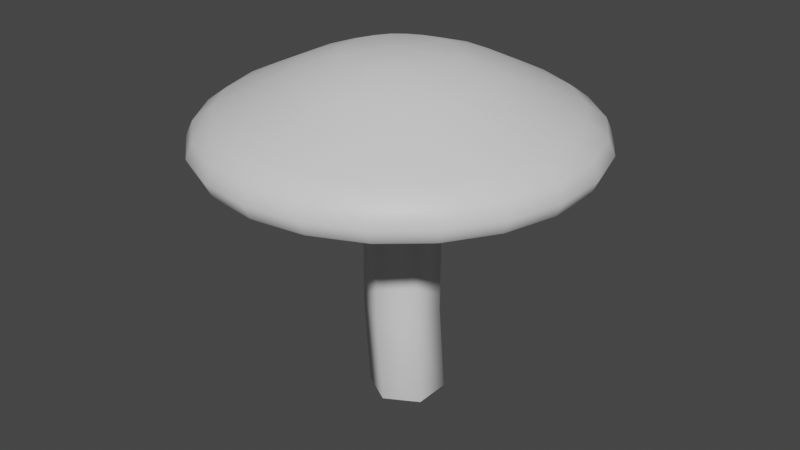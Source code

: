# Source: SimpleMushroom.blend  (saved by Blender 3.3.6; exported with 4.5.12 LTS)
import bpy
from mathutils import Matrix  # noqa: F401  (used for matrix-valued properties, if any)

bpy.ops.wm.read_factory_settings(use_empty=True)
scene = bpy.context.scene
scene.name = 'Scene'

# ---- collections
col_collection = bpy.data.collections.new('Collection'); scene.collection.children.link(col_collection)

# ---- materials (node trees are filled in below, after node groups)
mat_stem = bpy.data.materials.new('Stem')
mat_stem.use_transparent_shadow = False
mat_cap = bpy.data.materials.new('Cap')
mat_cap.use_transparent_shadow = False

# ---- material node trees
mat_stem.use_nodes = True; mat_stem.node_tree.nodes.clear()
_N = mat_stem.node_tree.nodes; _L = mat_stem.node_tree.links
n0 = _N.new('ShaderNodeBsdfPrincipled'); n0.name = 'Principled BSDF'; n0.location = (10, 300)
n0.distribution = 'GGX'
n0.subsurface_method = 'RANDOM_WALK_SKIN'
n0.inputs[3].default_value = 1.45
n0.inputs[27].default_value = (0.0, 0.0, 0.0, 1.0)
n0.inputs[28].default_value = 1.0
n1 = _N.new('ShaderNodeOutputMaterial'); n1.name = 'Material Output'; n1.location = (300, 300)
_L.new(n0.outputs[0], n1.inputs[0])
n1.is_active_output = True
mat_cap.use_nodes = True; mat_cap.node_tree.nodes.clear()
_N = mat_cap.node_tree.nodes; _L = mat_cap.node_tree.links
n0 = _N.new('ShaderNodeBsdfPrincipled'); n0.name = 'Principled BSDF'; n0.location = (10, 300)
n0.distribution = 'GGX'
n0.subsurface_method = 'RANDOM_WALK_SKIN'
n0.inputs[3].default_value = 1.45
n0.inputs[27].default_value = (0.0, 0.0, 0.0, 1.0)
n0.inputs[28].default_value = 1.0
n1 = _N.new('ShaderNodeOutputMaterial'); n1.name = 'Material Output'; n1.location = (300, 300)
_L.new(n0.outputs[0], n1.inputs[0])
n1.is_active_output = True

# ---- world
world_world = bpy.data.worlds.new('World'); scene.world = world_world
world_world.use_nodes = True; world_world.node_tree.nodes.clear()
_N = world_world.node_tree.nodes; _L = world_world.node_tree.links
n0 = _N.new('ShaderNodeOutputWorld'); n0.name = 'World Output'; n0.location = (300, 300)
n1 = _N.new('ShaderNodeBackground'); n1.name = 'Background'; n1.location = (10, 300)
n1.inputs[0].default_value = (0.05088, 0.05088, 0.05088, 1.0)
_L.new(n1.outputs[0], n0.inputs[0])
n0.is_active_output = True
world_world.color = (0.05088, 0.05088, 0.05088)
world_world.use_sun_shadow = False
world_world.sun_shadow_jitter_overblur = 0.0

# ---- meshes
me_cylinder = bpy.data.meshes.new('Cylinder')
me_cylinder.from_pydata([(0.2883, 1.176, 0.007389), (0.1716, 1.176, 1.993), (1.307, 0.5882, 0.007389), (1.19, 0.5882, 1.993), (1.307, -0.5882, 0.007389), (1.19, -0.5882, 1.993), (0.2883, -1.176, 0.007389), (0.1716, -1.176, 1.993), (-0.7305, -0.5882, 0.007389), (-0.8471, -0.5882, 1.993), (-0.7305, 0.5882, 0.007389), (-0.8471, 0.5882, 1.993), (0.07239, 1.176, 0.6694), (0.08345, 1.176, 1.331), (1.102, 0.5882, 1.331), (1.091, 0.5882, 0.6694), (1.102, -0.5882, 1.331), (1.091, -0.5882, 0.6694), (0.08345, -1.176, 1.331), (0.07239, -1.176, 0.6694), (-0.9353, -0.5882, 1.331), (-0.9464, -0.5882, 0.6694), (-0.9353, 0.5882, 1.331), (-0.9464, 0.5882, 0.6694), (-5.39e-15, 5.256, 2.262), (-5.39e-15, 5.256, 1.854), (0.4528, 1.559, 2.638), (0.8692, 2.97, 2.519), (1.211, 4.126, 2.377), (1.481, 5.043, 2.262), (1.652, 5.625, 2.154), (1.71, 5.823, 2.044), (1.652, 5.625, 1.936), (1.481, 5.043, 1.854), (1.214, 4.137, 1.832), (0.8845, 3.033, 1.903), (0.4691, 1.641, 2.024), (0.8721, 1.364, 2.636), (1.667, 2.598, 2.515), (2.323, 3.615, 2.376), (2.841, 4.421, 2.262), (3.169, 4.931, 2.154), (3.281, 5.105, 2.044), (3.169, 4.931, 1.936), (2.841, 4.421, 1.854), (2.328, 3.623, 1.831), (1.697, 2.649, 1.9), (0.9094, 1.434, 2.021), (1.223, 1.064, 2.639), (2.341, 2.031, 2.522), (3.253, 2.819, 2.379), (3.972, 3.442, 2.262), (4.43, 3.839, 2.154), (4.587, 3.974, 2.044), (4.43, 3.839, 1.936), (3.972, 3.442, 1.854), (3.263, 2.828, 1.834), (2.389, 2.075, 1.905), (1.28, 1.12, 2.024), (1.474, 0.6756, 2.64), (2.822, 1.29, 2.524), (3.918, 1.79, 2.379), (4.781, 2.183, 2.262), (5.332, 2.435, 2.154), (5.52, 2.521, 2.044), (5.332, 2.435, 1.936), (4.781, 2.183, 1.854), (3.931, 1.796, 1.834), (2.882, 1.319, 1.907), (1.546, 0.712, 2.026), (1.603, 0.2312, 2.638), (3.065, 0.4411, 2.521), (4.26, 0.6125, 2.378), (5.202, 0.748, 2.262), (5.802, 0.8343, 2.154), (6.007, 0.8637, 2.044), (5.802, 0.8343, 1.936), (5.202, 0.748, 1.854), (4.272, 0.6144, 1.833), (3.128, 0.4507, 1.905), (1.68, 0.2433, 2.024), (1.603, -0.2312, 2.638), (3.065, -0.4411, 2.521), (4.26, -0.6125, 2.378), (5.202, -0.748, 2.262), (5.802, -0.8343, 2.154), (6.007, -0.8637, 2.044), (5.802, -0.8343, 1.936), (5.202, -0.748, 1.854), (4.272, -0.6144, 1.833), (3.128, -0.4507, 1.905), (1.68, -0.2433, 2.024), (1.474, -0.6756, 2.64), (2.822, -1.29, 2.524), (3.918, -1.79, 2.379), (4.781, -2.183, 2.262), (5.332, -2.435, 2.154), (5.52, -2.521, 2.044), (5.332, -2.435, 1.936), (4.781, -2.183, 1.854), (3.931, -1.796, 1.834), (2.882, -1.319, 1.907), (1.546, -0.712, 2.026), (1.223, -1.064, 2.639), (2.341, -2.031, 2.522), (3.253, -2.819, 2.379), (3.972, -3.442, 2.262), (4.43, -3.839, 2.154), (4.587, -3.974, 2.044), (4.43, -3.839, 1.936), (3.972, -3.442, 1.854), (3.263, -2.828, 1.834), (2.389, -2.075, 1.905), (1.28, -1.12, 2.024), (0.8721, -1.364, 2.636), (1.667, -2.598, 2.515), (2.323, -3.615, 2.376), (2.841, -4.421, 2.262), (3.169, -4.931, 2.154), (3.281, -5.105, 2.044), (3.169, -4.931, 1.936), (2.841, -4.421, 1.854), (2.328, -3.623, 1.831), (1.697, -2.649, 1.9), (0.9094, -1.434, 2.021), (0.4528, -1.559, 2.638), (0.8692, -2.97, 2.519), (1.211, -4.126, 2.377), (1.481, -5.043, 2.262), (1.652, -5.625, 2.154), (1.71, -5.823, 2.044), (1.652, -5.625, 1.936), (1.481, -5.043, 1.854), (1.214, -4.137, 1.832), (0.8845, -3.033, 1.903), (0.4691, -1.641, 2.024), (-0.004878, -1.624, 2.638), (-0.002853, -3.095, 2.519), (-0.0002905, -4.3, 2.377), (-2.713e-07, -5.256, 2.262), (1.809e-07, -5.862, 2.154), (1.809e-07, -6.069, 2.044), (1.809e-07, -5.862, 1.936), (-2.713e-07, -5.256, 1.854), (-0.0006584, -4.311, 1.832), (-0.005898, -3.16, 1.903), (-0.01265, -1.71, 2.024), (-0.4613, -1.555, 2.635), (-0.872, -2.961, 2.514), (-1.21, -4.122, 2.376), (-1.481, -5.043, 2.262), (-1.652, -5.625, 2.154), (-1.71, -5.823, 2.044), (-1.652, -5.625, 1.936), (-1.481, -5.043, 1.854), (-1.213, -4.13, 1.831), (-0.8917, -3.019, 1.899), (-0.4919, -1.634, 2.02), (-0.8805, -1.363, 2.634), (-1.668, -2.591, 2.512), (-2.321, -3.611, 2.375), (-2.841, -4.421, 2.262), (-3.169, -4.931, 2.154), (-3.281, -5.105, 2.044), (-3.169, -4.931, 1.936), (-2.841, -4.421, 1.854), (-2.324, -3.616, 1.83), (-1.701, -2.639, 1.896), (-0.9319, -1.431, 2.019), (-0.01204, 0.0, 2.066), (-1.231, -1.062, 2.636), (-2.334, -2.021, 2.514), (-3.246, -2.812, 2.375), (-3.972, -3.442, 2.262), (-4.43, -3.839, 2.154), (-4.587, -3.974, 2.044), (-4.43, -3.839, 1.936), (-3.972, -3.442, 1.854), (-3.252, -2.817, 1.831), (-2.382, -2.059, 1.899), (-1.301, -1.117, 2.021), (-1.48, -0.6738, 2.636), (-2.808, -1.281, 2.514), (-3.906, -1.784, 2.375), (-4.781, -2.183, 2.262), (-5.332, -2.435, 2.154), (-5.52, -2.521, 2.044), (-5.332, -2.435, 1.936), (-4.781, -2.183, 1.854), (-3.913, -1.787, 1.83), (-2.864, -1.306, 1.898), (-1.563, -0.7082, 2.021), (-0.003746, 0.0, 2.665), (-1.607, -0.2304, 2.633), (-3.048, -0.438, 2.51), (-4.248, -0.6108, 2.374), (-5.202, -0.748, 2.262), (-5.802, -0.8343, 2.154), (-6.007, -0.8637, 2.044), (-5.802, -0.8343, 1.936), (-5.202, -0.748, 1.854), (-4.253, -0.6115, 1.83), (-3.105, -0.4457, 1.895), (-1.693, -0.2418, 2.017), (-1.607, 0.2304, 2.633), (-3.048, 0.438, 2.51), (-4.248, 0.6108, 2.374), (-5.202, 0.748, 2.262), (-5.802, 0.8343, 2.154), (-6.007, 0.8637, 2.044), (-5.802, 0.8343, 1.936), (-5.202, 0.748, 1.854), (-4.253, 0.6115, 1.83), (-3.105, 0.4457, 1.895), (-1.693, 0.2418, 2.017), (-1.48, 0.6738, 2.636), (-2.808, 1.281, 2.514), (-3.906, 1.784, 2.375), (-4.781, 2.183, 2.262), (-5.332, 2.435, 2.154), (-5.52, 2.521, 2.044), (-5.332, 2.435, 1.936), (-4.781, 2.183, 1.854), (-3.913, 1.787, 1.83), (-2.864, 1.306, 1.898), (-1.563, 0.7082, 2.021), (-1.231, 1.062, 2.636), (-2.334, 2.021, 2.514), (-3.246, 2.812, 2.375), (-3.972, 3.442, 2.262), (-4.43, 3.839, 2.154), (-4.587, 3.974, 2.044), (-4.43, 3.839, 1.936), (-3.972, 3.442, 1.854), (-3.252, 2.817, 1.831), (-2.382, 2.059, 1.899), (-1.301, 1.117, 2.021), (-0.8805, 1.363, 2.634), (-1.668, 2.591, 2.512), (-2.321, 3.611, 2.375), (-2.841, 4.421, 2.262), (-3.169, 4.931, 2.154), (-3.281, 5.105, 2.044), (-3.169, 4.931, 1.936), (-2.841, 4.421, 1.854), (-2.324, 3.616, 1.83), (-1.701, 2.639, 1.896), (-0.9319, 1.431, 2.019), (-0.4613, 1.555, 2.635), (-0.872, 2.961, 2.514), (-1.21, 4.122, 2.376), (-1.481, 5.043, 2.262), (-1.652, 5.625, 2.154), (-1.71, 5.823, 2.044), (-1.652, 5.625, 1.936), (-1.481, 5.043, 1.854), (-1.213, 4.13, 1.831), (-0.8917, 3.019, 1.899), (-0.4919, 1.634, 2.02), (-0.004878, 1.624, 2.638), (-0.002853, 3.095, 2.519), (-0.0002911, 4.3, 2.377), (-3.617e-07, 5.862, 2.154), (-5.39e-15, 6.069, 2.044), (-3.617e-07, 5.862, 1.936), (-0.0006591, 4.311, 1.832), (-0.005898, 3.16, 1.903), (-0.01265, 1.71, 2.024)], [], [(13, 1, 3, 14), (14, 3, 5, 16), (16, 5, 7, 18), (18, 7, 9, 20), (3, 1, 11, 9, 7, 5), (20, 9, 11, 22), (22, 11, 1, 13), (0, 2, 4, 6, 8, 10), (10, 23, 12, 0), (23, 22, 13, 12), (8, 21, 23, 10), (21, 20, 22, 23), (6, 19, 21, 8), (19, 18, 20, 21), (4, 17, 19, 6), (17, 16, 18, 19), (2, 15, 17, 4), (15, 14, 16, 17), (0, 12, 15, 2), (12, 13, 14, 15), (267, 266, 35, 36), (259, 192, 26), (25, 264, 32, 33), (262, 24, 29, 30), (169, 267, 36), (260, 259, 26, 27), (265, 25, 33, 34), (263, 262, 30, 31), (261, 260, 27, 28), (266, 265, 34, 35), (264, 263, 31, 32), (24, 261, 28, 29), (31, 30, 41, 42), (28, 27, 38, 39), (35, 34, 45, 46), (32, 31, 42, 43), (29, 28, 39, 40), (36, 35, 46, 47), (26, 192, 37), (33, 32, 43, 44), (30, 29, 40, 41), (169, 36, 47), (27, 26, 37, 38), (34, 33, 44, 45), (44, 43, 54, 55), (41, 40, 51, 52), (169, 47, 58), (38, 37, 48, 49), (45, 44, 55, 56), (42, 41, 52, 53), (39, 38, 49, 50), (46, 45, 56, 57), (43, 42, 53, 54), (40, 39, 50, 51), (47, 46, 57, 58), (37, 192, 48), (54, 53, 64, 65), (51, 50, 61, 62), (58, 57, 68, 69), (48, 192, 59), (55, 54, 65, 66), (52, 51, 62, 63), (169, 58, 69), (49, 48, 59, 60), (56, 55, 66, 67), (53, 52, 63, 64), (50, 49, 60, 61), (57, 56, 67, 68), (67, 66, 77, 78), (64, 63, 74, 75), (61, 60, 71, 72), (68, 67, 78, 79), (65, 64, 75, 76), (62, 61, 72, 73), (69, 68, 79, 80), (59, 192, 70), (66, 65, 76, 77), (63, 62, 73, 74), (169, 69, 80), (60, 59, 70, 71), (70, 192, 81), (77, 76, 87, 88), (74, 73, 84, 85), (169, 80, 91), (71, 70, 81, 82), (78, 77, 88, 89), (75, 74, 85, 86), (72, 71, 82, 83), (79, 78, 89, 90), (76, 75, 86, 87), (73, 72, 83, 84), (80, 79, 90, 91), (90, 89, 100, 101), (87, 86, 97, 98), (84, 83, 94, 95), (91, 90, 101, 102), (81, 192, 92), (88, 87, 98, 99), (85, 84, 95, 96), (169, 91, 102), (82, 81, 92, 93), (89, 88, 99, 100), (86, 85, 96, 97), (83, 82, 93, 94), (93, 92, 103, 104), (100, 99, 110, 111), (97, 96, 107, 108), (94, 93, 104, 105), (101, 100, 111, 112), (98, 97, 108, 109), (95, 94, 105, 106), (102, 101, 112, 113), (92, 192, 103), (99, 98, 109, 110), (96, 95, 106, 107), (169, 102, 113), (113, 112, 123, 124), (103, 192, 114), (110, 109, 120, 121), (107, 106, 117, 118), (169, 113, 124), (104, 103, 114, 115), (111, 110, 121, 122), (108, 107, 118, 119), (105, 104, 115, 116), (112, 111, 122, 123), (109, 108, 119, 120), (106, 105, 116, 117), (116, 115, 126, 127), (123, 122, 133, 134), (120, 119, 130, 131), (117, 116, 127, 128), (124, 123, 134, 135), (114, 192, 125), (121, 120, 131, 132), (118, 117, 128, 129), (169, 124, 135), (115, 114, 125, 126), (122, 121, 132, 133), (119, 118, 129, 130), (169, 135, 146), (126, 125, 136, 137), (133, 132, 143, 144), (130, 129, 140, 141), (127, 126, 137, 138), (134, 133, 144, 145), (131, 130, 141, 142), (128, 127, 138, 139), (135, 134, 145, 146), (125, 192, 136), (132, 131, 142, 143), (129, 128, 139, 140), (139, 138, 149, 150), (146, 145, 156, 157), (136, 192, 147), (143, 142, 153, 154), (140, 139, 150, 151), (169, 146, 157), (137, 136, 147, 148), (144, 143, 154, 155), (141, 140, 151, 152), (138, 137, 148, 149), (145, 144, 155, 156), (142, 141, 152, 153), (149, 148, 159, 160), (156, 155, 166, 167), (153, 152, 163, 164), (150, 149, 160, 161), (157, 156, 167, 168), (147, 192, 158), (154, 153, 164, 165), (151, 150, 161, 162), (169, 157, 168), (148, 147, 158, 159), (155, 154, 165, 166), (152, 151, 162, 163), (162, 161, 173, 174), (169, 168, 180), (159, 158, 170, 171), (166, 165, 177, 178), (163, 162, 174, 175), (160, 159, 171, 172), (167, 166, 178, 179), (164, 163, 175, 176), (161, 160, 172, 173), (168, 167, 179, 180), (158, 192, 170), (165, 164, 176, 177), (173, 172, 183, 184), (180, 179, 190, 191), (170, 192, 181), (177, 176, 187, 188), (174, 173, 184, 185), (169, 180, 191), (171, 170, 181, 182), (178, 177, 188, 189), (175, 174, 185, 186), (172, 171, 182, 183), (179, 178, 189, 190), (176, 175, 186, 187), (186, 185, 197, 198), (183, 182, 194, 195), (190, 189, 201, 202), (187, 186, 198, 199), (184, 183, 195, 196), (191, 190, 202, 203), (181, 192, 193), (188, 187, 199, 200), (185, 184, 196, 197), (169, 191, 203), (182, 181, 193, 194), (189, 188, 200, 201), (197, 196, 207, 208), (169, 203, 214), (194, 193, 204, 205), (201, 200, 211, 212), (198, 197, 208, 209), (195, 194, 205, 206), (202, 201, 212, 213), (199, 198, 209, 210), (196, 195, 206, 207), (203, 202, 213, 214), (193, 192, 204), (200, 199, 210, 211), (210, 209, 220, 221), (207, 206, 217, 218), (214, 213, 224, 225), (204, 192, 215), (211, 210, 221, 222), (208, 207, 218, 219), (169, 214, 225), (205, 204, 215, 216), (212, 211, 222, 223), (209, 208, 219, 220), (206, 205, 216, 217), (213, 212, 223, 224), (220, 219, 230, 231), (217, 216, 227, 228), (224, 223, 234, 235), (221, 220, 231, 232), (218, 217, 228, 229), (225, 224, 235, 236), (215, 192, 226), (222, 221, 232, 233), (219, 218, 229, 230), (169, 225, 236), (216, 215, 226, 227), (223, 222, 233, 234), (233, 232, 243, 244), (230, 229, 240, 241), (169, 236, 247), (227, 226, 237, 238), (234, 233, 244, 245), (231, 230, 241, 242), (228, 227, 238, 239), (235, 234, 245, 246), (232, 231, 242, 243), (229, 228, 239, 240), (236, 235, 246, 247), (226, 192, 237), (243, 242, 253, 254), (240, 239, 250, 251), (247, 246, 257, 258), (237, 192, 248), (244, 243, 254, 255), (241, 240, 251, 252), (169, 247, 258), (238, 237, 248, 249), (245, 244, 255, 256), (242, 241, 252, 253), (239, 238, 249, 250), (246, 245, 256, 257), (256, 255, 25, 265), (253, 252, 262, 263), (250, 249, 260, 261), (257, 256, 265, 266), (254, 253, 263, 264), (251, 250, 261, 24), (258, 257, 266, 267), (248, 192, 259), (255, 254, 264, 25), (252, 251, 24, 262), (169, 258, 267), (249, 248, 259, 260)])
me_cylinder.polygons.foreach_set('use_smooth', [True] * 284)
me_cylinder.polygons.foreach_set('material_index', [0, 0, 0, 0, 0, 0, 0, 0, 0, 0, 0, 0, 0, 0, 0, 0, 0, 0, 0, 0, 1, 1, 1, 1, 1, 1, 1, 1, 1, 1, 1, 1, 1, 1, 1, 1, 1, 1, 1, 1, 1, 1, 1, 1, 1, 1, 1, 1, 1, 1, 1, 1, 1, 1, 1, 1, 1, 1, 1, 1, 1, 1, 1, 1, 1, 1, 1, 1, 1, 1, 1, 1, 1, 1, 1, 1, 1, 1, 1, 1, 1, 1, 1, 1, 1, 1, 1, 1, 1, 1, 1, 1, 1, 1, 1, 1, 1, 1, 1, 1, 1, 1, 1, 1, 1, 1, 1, 1, 1, 1, 1, 1, 1, 1, 1, 1, 1, 1, 1, 1, 1, 1, 1, 1, 1, 1, 1, 1, 1, 1, 1, 1, 1, 1, 1, 1, 1, 1, 1, 1, 1, 1, 1, 1, 1, 1, 1, 1, 1, 1, 1, 1, 1, 1, 1, 1, 1, 1, 1, 1, 1, 1, 1, 1, 1, 1, 1, 1, 1, 1, 1, 1, 1, 1, 1, 1, 1, 1, 1, 1, 1, 1, 1, 1, 1, 1, 1, 1, 1, 1, 1, 1, 1, 1, 1, 1, 1, 1, 1, 1, 1, 1, 1, 1, 1, 1, 1, 1, 1, 1, 1, 1, 1, 1, 1, 1, 1, 1, 1, 1, 1, 1, 1, 1, 1, 1, 1, 1, 1, 1, 1, 1, 1, 1, 1, 1, 1, 1, 1, 1, 1, 1, 1, 1, 1, 1, 1, 1, 1, 1, 1, 1, 1, 1, 1, 1, 1, 1, 1, 1, 1, 1, 1, 1, 1, 1, 1, 1, 1, 1, 1, 1, 1, 1, 1, 1, 1, 1, 1, 1, 1, 1, 1, 1])
_uv = me_cylinder.uv_layers.new(name='UVMap')
_uv.uv.foreach_set('vector', [1.0, 0.8333, 1.0, 1.0, 0.8333, 1.0, 0.8333, 0.8333, 0.8333, 0.8333, 0.8333, 1.0, 0.6667, 1.0, 0.6667, 0.8333, 0.6667, 0.8333, 0.6667, 1.0, 0.5, 1.0, 0.5, 0.8333, 0.5, 0.8333, 0.5, 1.0, 0.3333, 1.0, 0.3333, 0.8333, 0.4578, 0.37, 0.25, 0.49, 0.04215, 0.37, 0.04215, 0.13, 0.25, 0.01, 0.4578, 0.13, 0.3333, 0.8333, 0.3333, 1.0, 0.1667, 1.0, 0.1667, 0.8333, 0.1667, 0.8333, 0.1667, 1.0, -8.941e-08, 1.0, -8.941e-08, 0.8333, 0.75, 0.49, 0.9578, 0.37, 0.9578, 0.13, 0.75, 0.01, 0.5422, 0.13, 0.5422, 0.37, 0.1667, 0.5, 0.1667, 0.6667, -8.941e-08, 0.6667, -8.941e-08, 0.5, 0.1667, 0.6667, 0.1667, 0.8333, -8.941e-08, 0.8333, -8.941e-08, 0.6667, 0.3333, 0.5, 0.3333, 0.6667, 0.1667, 0.6667, 0.1667, 0.5, 0.3333, 0.6667, 0.3333, 0.8333, 0.1667, 0.8333, 0.1667, 0.6667, 0.5, 0.5, 0.5, 0.6667, 0.3333, 0.6667, 0.3333, 0.5, 0.5, 0.6667, 0.5, 0.8333, 0.3333, 0.8333, 0.3333, 0.6667, 0.6667, 0.5, 0.6667, 0.6667, 0.5, 0.6667, 0.5, 0.5, 0.6667, 0.6667, 0.6667, 0.8333, 0.5, 0.8333, 0.5, 0.6667, 0.8333, 0.5, 0.8333, 0.6667, 0.6667, 0.6667, 0.6667, 0.5, 0.8333, 0.6667, 0.8333, 0.8333, 0.6667, 0.8333, 0.6667, 0.6667, 1.0, 0.5, 1.0, 0.6667, 0.8333, 0.6667, 0.8333, 0.5, 1.0, 0.6667, 1.0, 0.8333, 0.8333, 0.8333, 0.8333, 0.6667, 0.7273, 0.08333, 0.7273, 0.1667, 0.6818, 0.1667, 0.6818, 0.08333, 0.7273, 0.9167, 0.7045, 1.0, 0.6818, 0.9167, 0.7273, 0.3333, 0.7273, 0.4167, 0.6818, 0.4167, 0.6818, 0.3333, 0.7273, 0.5833, 0.7273, 0.6667, 0.6818, 0.6667, 0.6818, 0.5833, 0.7045, 0.0, 0.7273, 0.08333, 0.6818, 0.08333, 0.7273, 0.8333, 0.7273, 0.9167, 0.6818, 0.9167, 0.6818, 0.8333, 0.7273, 0.25, 0.7273, 0.3333, 0.6818, 0.3333, 0.6818, 0.25, 0.7273, 0.5, 0.7273, 0.5833, 0.6818, 0.5833, 0.6818, 0.5, 0.7273, 0.75, 0.7273, 0.8333, 0.6818, 0.8333, 0.6818, 0.75, 0.7273, 0.1667, 0.7273, 0.25, 0.6818, 0.25, 0.6818, 0.1667, 0.7273, 0.4167, 0.7273, 0.5, 0.6818, 0.5, 0.6818, 0.4167, 0.7273, 0.6667, 0.7273, 0.75, 0.6818, 0.75, 0.6818, 0.6667, 0.6818, 0.5, 0.6818, 0.5833, 0.6364, 0.5833, 0.6364, 0.5, 0.6818, 0.75, 0.6818, 0.8333, 0.6364, 0.8333, 0.6364, 0.75, 0.6818, 0.1667, 0.6818, 0.25, 0.6364, 0.25, 0.6364, 0.1667, 0.6818, 0.4167, 0.6818, 0.5, 0.6364, 0.5, 0.6364, 0.4167, 0.6818, 0.6667, 0.6818, 0.75, 0.6364, 0.75, 0.6364, 0.6667, 0.6818, 0.08333, 0.6818, 0.1667, 0.6364, 0.1667, 0.6364, 0.08333, 0.6818, 0.9167, 0.6591, 1.0, 0.6364, 0.9167, 0.6818, 0.3333, 0.6818, 0.4167, 0.6364, 0.4167, 0.6364, 0.3333, 0.6818, 0.5833, 0.6818, 0.6667, 0.6364, 0.6667, 0.6364, 0.5833, 0.6591, 0.0, 0.6818, 0.08333, 0.6364, 0.08333, 0.6818, 0.8333, 0.6818, 0.9167, 0.6364, 0.9167, 0.6364, 0.8333, 0.6818, 0.25, 0.6818, 0.3333, 0.6364, 0.3333, 0.6364, 0.25, 0.6364, 0.3333, 0.6364, 0.4167, 0.5909, 0.4167, 0.5909, 0.3333, 0.6364, 0.5833, 0.6364, 0.6667, 0.5909, 0.6667, 0.5909, 0.5833, 0.6136, 0.0, 0.6364, 0.08333, 0.5909, 0.08333, 0.6364, 0.8333, 0.6364, 0.9167, 0.5909, 0.9167, 0.5909, 0.8333, 0.6364, 0.25, 0.6364, 0.3333, 0.5909, 0.3333, 0.5909, 0.25, 0.6364, 0.5, 0.6364, 0.5833, 0.5909, 0.5833, 0.5909, 0.5, 0.6364, 0.75, 0.6364, 0.8333, 0.5909, 0.8333, 0.5909, 0.75, 0.6364, 0.1667, 0.6364, 0.25, 0.5909, 0.25, 0.5909, 0.1667, 0.6364, 0.4167, 0.6364, 0.5, 0.5909, 0.5, 0.5909, 0.4167, 0.6364, 0.6667, 0.6364, 0.75, 0.5909, 0.75, 0.5909, 0.6667, 0.6364, 0.08333, 0.6364, 0.1667, 0.5909, 0.1667, 0.5909, 0.08333, 0.6364, 0.9167, 0.6136, 1.0, 0.5909, 0.9167, 0.5909, 0.4167, 0.5909, 0.5, 0.5455, 0.5, 0.5455, 0.4167, 0.5909, 0.6667, 0.5909, 0.75, 0.5455, 0.75, 0.5455, 0.6667, 0.5909, 0.08333, 0.5909, 0.1667, 0.5455, 0.1667, 0.5455, 0.08333, 0.5909, 0.9167, 0.5682, 1.0, 0.5455, 0.9167, 0.5909, 0.3333, 0.5909, 0.4167, 0.5455, 0.4167, 0.5455, 0.3333, 0.5909, 0.5833, 0.5909, 0.6667, 0.5455, 0.6667, 0.5455, 0.5833, 0.5682, 0.0, 0.5909, 0.08333, 0.5455, 0.08333, 0.5909, 0.8333, 0.5909, 0.9167, 0.5455, 0.9167, 0.5455, 0.8333, 0.5909, 0.25, 0.5909, 0.3333, 0.5455, 0.3333, 0.5455, 0.25, 0.5909, 0.5, 0.5909, 0.5833, 0.5455, 0.5833, 0.5455, 0.5, 0.5909, 0.75, 0.5909, 0.8333, 0.5455, 0.8333, 0.5455, 0.75, 0.5909, 0.1667, 0.5909, 0.25, 0.5455, 0.25, 0.5455, 0.1667, 0.5455, 0.25, 0.5455, 0.3333, 0.5, 0.3333, 0.5, 0.25, 0.5455, 0.5, 0.5455, 0.5833, 0.5, 0.5833, 0.5, 0.5, 0.5455, 0.75, 0.5455, 0.8333, 0.5, 0.8333, 0.5, 0.75, 0.5455, 0.1667, 0.5455, 0.25, 0.5, 0.25, 0.5, 0.1667, 0.5455, 0.4167, 0.5455, 0.5, 0.5, 0.5, 0.5, 0.4167, 0.5455, 0.6667, 0.5455, 0.75, 0.5, 0.75, 0.5, 0.6667, 0.5455, 0.08333, 0.5455, 0.1667, 0.5, 0.1667, 0.5, 0.08333, 0.5455, 0.9167, 0.5227, 1.0, 0.5, 0.9167, 0.5455, 0.3333, 0.5455, 0.4167, 0.5, 0.4167, 0.5, 0.3333, 0.5455, 0.5833, 0.5455, 0.6667, 0.5, 0.6667, 0.5, 0.5833, 0.5227, 0.0, 0.5455, 0.08333, 0.5, 0.08333, 0.5455, 0.8333, 0.5455, 0.9167, 0.5, 0.9167, 0.5, 0.8333, 0.5, 0.9167, 0.4773, 1.0, 0.4545, 0.9167, 0.5, 0.3333, 0.5, 0.4167, 0.4545, 0.4167, 0.4545, 0.3333, 0.5, 0.5833, 0.5, 0.6667, 0.4545, 0.6667, 0.4545, 0.5833, 0.4773, 0.0, 0.5, 0.08333, 0.4545, 0.08333, 0.5, 0.8333, 0.5, 0.9167, 0.4545, 0.9167, 0.4545, 0.8333, 0.5, 0.25, 0.5, 0.3333, 0.4545, 0.3333, 0.4545, 0.25, 0.5, 0.5, 0.5, 0.5833, 0.4545, 0.5833, 0.4545, 0.5, 0.5, 0.75, 0.5, 0.8333, 0.4545, 0.8333, 0.4545, 0.75, 0.5, 0.1667, 0.5, 0.25, 0.4545, 0.25, 0.4545, 0.1667, 0.5, 0.4167, 0.5, 0.5, 0.4545, 0.5, 0.4545, 0.4167, 0.5, 0.6667, 0.5, 0.75, 0.4545, 0.75, 0.4545, 0.6667, 0.5, 0.08333, 0.5, 0.1667, 0.4545, 0.1667, 0.4545, 0.08333, 0.4545, 0.1667, 0.4545, 0.25, 0.4091, 0.25, 0.4091, 0.1667, 0.4545, 0.4167, 0.4545, 0.5, 0.4091, 0.5, 0.4091, 0.4167, 0.4545, 0.6667, 0.4545, 0.75, 0.4091, 0.75, 0.4091, 0.6667, 0.4545, 0.08333, 0.4545, 0.1667, 0.4091, 0.1667, 0.4091, 0.08333, 0.4545, 0.9167, 0.4318, 1.0, 0.4091, 0.9167, 0.4545, 0.3333, 0.4545, 0.4167, 0.4091, 0.4167, 0.4091, 0.3333, 0.4545, 0.5833, 0.4545, 0.6667, 0.4091, 0.6667, 0.4091, 0.5833, 0.4318, 0.0, 0.4545, 0.08333, 0.4091, 0.08333, 0.4545, 0.8333, 0.4545, 0.9167, 0.4091, 0.9167, 0.4091, 0.8333, 0.4545, 0.25, 0.4545, 0.3333, 0.4091, 0.3333, 0.4091, 0.25, 0.4545, 0.5, 0.4545, 0.5833, 0.4091, 0.5833, 0.4091, 0.5, 0.4545, 0.75, 0.4545, 0.8333, 0.4091, 0.8333, 0.4091, 0.75, 0.4091, 0.8333, 0.4091, 0.9167, 0.3636, 0.9167, 0.3636, 0.8333, 0.4091, 0.25, 0.4091, 0.3333, 0.3636, 0.3333, 0.3636, 0.25, 0.4091, 0.5, 0.4091, 0.5833, 0.3636, 0.5833, 0.3636, 0.5, 0.4091, 0.75, 0.4091, 0.8333, 0.3636, 0.8333, 0.3636, 0.75, 0.4091, 0.1667, 0.4091, 0.25, 0.3636, 0.25, 0.3636, 0.1667, 0.4091, 0.4167, 0.4091, 0.5, 0.3636, 0.5, 0.3636, 0.4167, 0.4091, 0.6667, 0.4091, 0.75, 0.3636, 0.75, 0.3636, 0.6667, 0.4091, 0.08333, 0.4091, 0.1667, 0.3636, 0.1667, 0.3636, 0.08333, 0.4091, 0.9167, 0.3864, 1.0, 0.3636, 0.9167, 0.4091, 0.3333, 0.4091, 0.4167, 0.3636, 0.4167, 0.3636, 0.3333, 0.4091, 0.5833, 0.4091, 0.6667, 0.3636, 0.6667, 0.3636, 0.5833, 0.3864, 0.0, 0.4091, 0.08333, 0.3636, 0.08333, 0.3636, 0.08333, 0.3636, 0.1667, 0.3182, 0.1667, 0.3182, 0.08333, 0.3636, 0.9167, 0.3409, 1.0, 0.3182, 0.9167, 0.3636, 0.3333, 0.3636, 0.4167, 0.3182, 0.4167, 0.3182, 0.3333, 0.3636, 0.5833, 0.3636, 0.6667, 0.3182, 0.6667, 0.3182, 0.5833, 0.3409, 0.0, 0.3636, 0.08333, 0.3182, 0.08333, 0.3636, 0.8333, 0.3636, 0.9167, 0.3182, 0.9167, 0.3182, 0.8333, 0.3636, 0.25, 0.3636, 0.3333, 0.3182, 0.3333, 0.3182, 0.25, 0.3636, 0.5, 0.3636, 0.5833, 0.3182, 0.5833, 0.3182, 0.5, 0.3636, 0.75, 0.3636, 0.8333, 0.3182, 0.8333, 0.3182, 0.75, 0.3636, 0.1667, 0.3636, 0.25, 0.3182, 0.25, 0.3182, 0.1667, 0.3636, 0.4167, 0.3636, 0.5, 0.3182, 0.5, 0.3182, 0.4167, 0.3636, 0.6667, 0.3636, 0.75, 0.3182, 0.75, 0.3182, 0.6667, 0.3182, 0.75, 0.3182, 0.8333, 0.2727, 0.8333, 0.2727, 0.75, 0.3182, 0.1667, 0.3182, 0.25, 0.2727, 0.25, 0.2727, 0.1667, 0.3182, 0.4167, 0.3182, 0.5, 0.2727, 0.5, 0.2727, 0.4167, 0.3182, 0.6667, 0.3182, 0.75, 0.2727, 0.75, 0.2727, 0.6667, 0.3182, 0.08333, 0.3182, 0.1667, 0.2727, 0.1667, 0.2727, 0.08333, 0.3182, 0.9167, 0.2955, 1.0, 0.2727, 0.9167, 0.3182, 0.3333, 0.3182, 0.4167, 0.2727, 0.4167, 0.2727, 0.3333, 0.3182, 0.5833, 0.3182, 0.6667, 0.2727, 0.6667, 0.2727, 0.5833, 0.2955, 0.0, 0.3182, 0.08333, 0.2727, 0.08333, 0.3182, 0.8333, 0.3182, 0.9167, 0.2727, 0.9167, 0.2727, 0.8333, 0.3182, 0.25, 0.3182, 0.3333, 0.2727, 0.3333, 0.2727, 0.25, 0.3182, 0.5, 0.3182, 0.5833, 0.2727, 0.5833, 0.2727, 0.5, 0.25, 0.0, 0.2727, 0.08333, 0.2273, 0.08333, 0.2727, 0.8333, 0.2727, 0.9167, 0.2273, 0.9167, 0.2273, 0.8333, 0.2727, 0.25, 0.2727, 0.3333, 0.2273, 0.3333, 0.2273, 0.25, 0.2727, 0.5, 0.2727, 0.5833, 0.2273, 0.5833, 0.2273, 0.5, 0.2727, 0.75, 0.2727, 0.8333, 0.2273, 0.8333, 0.2273, 0.75, 0.2727, 0.1667, 0.2727, 0.25, 0.2273, 0.25, 0.2273, 0.1667, 0.2727, 0.4167, 0.2727, 0.5, 0.2273, 0.5, 0.2273, 0.4167, 0.2727, 0.6667, 0.2727, 0.75, 0.2273, 0.75, 0.2273, 0.6667, 0.2727, 0.08333, 0.2727, 0.1667, 0.2273, 0.1667, 0.2273, 0.08333, 0.2727, 0.9167, 0.25, 1.0, 0.2273, 0.9167, 0.2727, 0.3333, 0.2727, 0.4167, 0.2273, 0.4167, 0.2273, 0.3333, 0.2727, 0.5833, 0.2727, 0.6667, 0.2273, 0.6667, 0.2273, 0.5833, 0.2273, 0.6667, 0.2273, 0.75, 0.1818, 0.75, 0.1818, 0.6667, 0.2273, 0.08333, 0.2273, 0.1667, 0.1818, 0.1667, 0.1818, 0.08333, 0.2273, 0.9167, 0.2045, 1.0, 0.1818, 0.9167, 0.2273, 0.3333, 0.2273, 0.4167, 0.1818, 0.4167, 0.1818, 0.3333, 0.2273, 0.5833, 0.2273, 0.6667, 0.1818, 0.6667, 0.1818, 0.5833, 0.2045, 0.0, 0.2273, 0.08333, 0.1818, 0.08333, 0.2273, 0.8333, 0.2273, 0.9167, 0.1818, 0.9167, 0.1818, 0.8333, 0.2273, 0.25, 0.2273, 0.3333, 0.1818, 0.3333, 0.1818, 0.25, 0.2273, 0.5, 0.2273, 0.5833, 0.1818, 0.5833, 0.1818, 0.5, 0.2273, 0.75, 0.2273, 0.8333, 0.1818, 0.8333, 0.1818, 0.75, 0.2273, 0.1667, 0.2273, 0.25, 0.1818, 0.25, 0.1818, 0.1667, 0.2273, 0.4167, 0.2273, 0.5, 0.1818, 0.5, 0.1818, 0.4167, 0.1818, 0.75, 0.1818, 0.8333, 0.1364, 0.8333, 0.1364, 0.75, 0.1818, 0.1667, 0.1818, 0.25, 0.1364, 0.25, 0.1364, 0.1667, 0.1818, 0.4167, 0.1818, 0.5, 0.1364, 0.5, 0.1364, 0.4167, 0.1818, 0.6667, 0.1818, 0.75, 0.1364, 0.75, 0.1364, 0.6667, 0.1818, 0.08333, 0.1818, 0.1667, 0.1364, 0.1667, 0.1364, 0.08333, 0.1818, 0.9167, 0.1591, 1.0, 0.1364, 0.9167, 0.1818, 0.3333, 0.1818, 0.4167, 0.1364, 0.4167, 0.1364, 0.3333, 0.1818, 0.5833, 0.1818, 0.6667, 0.1364, 0.6667, 0.1364, 0.5833, 0.1591, 0.0, 0.1818, 0.08333, 0.1364, 0.08333, 0.1818, 0.8333, 0.1818, 0.9167, 0.1364, 0.9167, 0.1364, 0.8333, 0.1818, 0.25, 0.1818, 0.3333, 0.1364, 0.3333, 0.1364, 0.25, 0.1818, 0.5, 0.1818, 0.5833, 0.1364, 0.5833, 0.1364, 0.5, 0.1364, 0.5833, 0.1364, 0.6667, 0.09091, 0.6667, 0.09091, 0.5833, 0.1136, 0.0, 0.1364, 0.08333, 0.09091, 0.08333, 0.1364, 0.8333, 0.1364, 0.9167, 0.09091, 0.9167, 0.09091, 0.8333, 0.1364, 0.25, 0.1364, 0.3333, 0.09091, 0.3333, 0.09091, 0.25, 0.1364, 0.5, 0.1364, 0.5833, 0.09091, 0.5833, 0.09091, 0.5, 0.1364, 0.75, 0.1364, 0.8333, 0.09091, 0.8333, 0.09091, 0.75, 0.1364, 0.1667, 0.1364, 0.25, 0.09091, 0.25, 0.09091, 0.1667, 0.1364, 0.4167, 0.1364, 0.5, 0.09091, 0.5, 0.09091, 0.4167, 0.1364, 0.6667, 0.1364, 0.75, 0.09091, 0.75, 0.09091, 0.6667, 0.1364, 0.08333, 0.1364, 0.1667, 0.09091, 0.1667, 0.09091, 0.08333, 0.1364, 0.9167, 0.1136, 1.0, 0.09091, 0.9167, 0.1364, 0.3333, 0.1364, 0.4167, 0.09091, 0.4167, 0.09091, 0.3333, 0.09091, 0.6667, 0.09091, 0.75, 0.04545, 0.75, 0.04545, 0.6667, 0.09091, 0.08333, 0.09091, 0.1667, 0.04545, 0.1667, 0.04545, 0.08333, 0.09091, 0.9167, 0.06818, 1.0, 0.04545, 0.9167, 0.09091, 0.3333, 0.09091, 0.4167, 0.04545, 0.4167, 0.04545, 0.3333, 0.09091, 0.5833, 0.09091, 0.6667, 0.04545, 0.6667, 0.04545, 0.5833, 0.06818, 0.0, 0.09091, 0.08333, 0.04545, 0.08333, 0.09091, 0.8333, 0.09091, 0.9167, 0.04545, 0.9167, 0.04545, 0.8333, 0.09091, 0.25, 0.09091, 0.3333, 0.04545, 0.3333, 0.04545, 0.25, 0.09091, 0.5, 0.09091, 0.5833, 0.04545, 0.5833, 0.04545, 0.5, 0.09091, 0.75, 0.09091, 0.8333, 0.04545, 0.8333, 0.04545, 0.75, 0.09091, 0.1667, 0.09091, 0.25, 0.04545, 0.25, 0.04545, 0.1667, 0.09091, 0.4167, 0.09091, 0.5, 0.04545, 0.5, 0.04545, 0.4167, 0.04545, 0.5, 0.04545, 0.5833, 5.96e-08, 0.5833, 5.96e-08, 0.5, 0.04545, 0.75, 0.04545, 0.8333, 5.96e-08, 0.8333, 5.96e-08, 0.75, 0.04545, 0.1667, 0.04545, 0.25, 5.96e-08, 0.25, 5.96e-08, 0.1667, 0.04545, 0.4167, 0.04545, 0.5, 5.96e-08, 0.5, 5.96e-08, 0.4167, 0.04545, 0.6667, 0.04545, 0.75, 5.96e-08, 0.75, 0.0, 0.6667, 0.04545, 0.08333, 0.04545, 0.1667, 5.96e-08, 0.1667, 5.96e-08, 0.08333, 0.04545, 0.9167, 0.02273, 1.0, 5.96e-08, 0.9167, 0.04545, 0.3333, 0.04545, 0.4167, 5.96e-08, 0.4167, 0.0, 0.3333, 0.04545, 0.5833, 0.04545, 0.6667, 0.0, 0.6667, 5.96e-08, 0.5833, 0.02273, 0.0, 0.04545, 0.08333, 5.96e-08, 0.08333, 0.04545, 0.8333, 0.04545, 0.9167, 5.96e-08, 0.9167, 5.96e-08, 0.8333, 0.04545, 0.25, 0.04545, 0.3333, 0.0, 0.3333, 5.96e-08, 0.25, 1.0, 0.5833, 1.0, 0.6667, 0.9545, 0.6667, 0.9545, 0.5833, 0.9773, 0.0, 1.0, 0.08333, 0.9545, 0.08333, 1.0, 0.8333, 1.0, 0.9167, 0.9545, 0.9167, 0.9545, 0.8333, 1.0, 0.25, 1.0, 0.3333, 0.9545, 0.3333, 0.9545, 0.25, 1.0, 0.5, 1.0, 0.5833, 0.9545, 0.5833, 0.9545, 0.5, 1.0, 0.75, 1.0, 0.8333, 0.9545, 0.8333, 0.9545, 0.75, 1.0, 0.1667, 1.0, 0.25, 0.9545, 0.25, 0.9545, 0.1667, 1.0, 0.4167, 1.0, 0.5, 0.9545, 0.5, 0.9545, 0.4167, 1.0, 0.6667, 1.0, 0.75, 0.9545, 0.75, 0.9545, 0.6667, 1.0, 0.08333, 1.0, 0.1667, 0.9545, 0.1667, 0.9545, 0.08333, 1.0, 0.9167, 0.9773, 1.0, 0.9545, 0.9167, 1.0, 0.3333, 1.0, 0.4167, 0.9545, 0.4167, 0.9545, 0.3333, 0.9545, 0.4167, 0.9545, 0.5, 0.9091, 0.5, 0.9091, 0.4167, 0.9545, 0.6667, 0.9545, 0.75, 0.9091, 0.75, 0.9091, 0.6667, 0.9545, 0.08333, 0.9545, 0.1667, 0.9091, 0.1667, 0.9091, 0.08333, 0.9545, 0.9167, 0.9318, 1.0, 0.9091, 0.9167, 0.9545, 0.3333, 0.9545, 0.4167, 0.9091, 0.4167, 0.9091, 0.3333, 0.9545, 0.5833, 0.9545, 0.6667, 0.9091, 0.6667, 0.9091, 0.5833, 0.9318, 0.0, 0.9545, 0.08333, 0.9091, 0.08333, 0.9545, 0.8333, 0.9545, 0.9167, 0.9091, 0.9167, 0.9091, 0.8333, 0.9545, 0.25, 0.9545, 0.3333, 0.9091, 0.3333, 0.9091, 0.25, 0.9545, 0.5, 0.9545, 0.5833, 0.9091, 0.5833, 0.9091, 0.5, 0.9545, 0.75, 0.9545, 0.8333, 0.9091, 0.8333, 0.9091, 0.75, 0.9545, 0.1667, 0.9545, 0.25, 0.9091, 0.25, 0.9091, 0.1667, 0.9091, 0.5, 0.9091, 0.5833, 0.8636, 0.5833, 0.8636, 0.5, 0.9091, 0.75, 0.9091, 0.8333, 0.8636, 0.8333, 0.8636, 0.75, 0.9091, 0.1667, 0.9091, 0.25, 0.8636, 0.25, 0.8636, 0.1667, 0.9091, 0.4167, 0.9091, 0.5, 0.8636, 0.5, 0.8636, 0.4167, 0.9091, 0.6667, 0.9091, 0.75, 0.8636, 0.75, 0.8636, 0.6667, 0.9091, 0.08333, 0.9091, 0.1667, 0.8636, 0.1667, 0.8636, 0.08333, 0.9091, 0.9167, 0.8864, 1.0, 0.8636, 0.9167, 0.9091, 0.3333, 0.9091, 0.4167, 0.8636, 0.4167, 0.8636, 0.3333, 0.9091, 0.5833, 0.9091, 0.6667, 0.8636, 0.6667, 0.8636, 0.5833, 0.8864, 0.0, 0.9091, 0.08333, 0.8636, 0.08333, 0.9091, 0.8333, 0.9091, 0.9167, 0.8636, 0.9167, 0.8636, 0.8333, 0.9091, 0.25, 0.9091, 0.3333, 0.8636, 0.3333, 0.8636, 0.25, 0.8636, 0.3333, 0.8636, 0.4167, 0.8182, 0.4167, 0.8182, 0.3333, 0.8636, 0.5833, 0.8636, 0.6667, 0.8182, 0.6667, 0.8182, 0.5833, 0.8409, 0.0, 0.8636, 0.08333, 0.8182, 0.08333, 0.8636, 0.8333, 0.8636, 0.9167, 0.8182, 0.9167, 0.8182, 0.8333, 0.8636, 0.25, 0.8636, 0.3333, 0.8182, 0.3333, 0.8182, 0.25, 0.8636, 0.5, 0.8636, 0.5833, 0.8182, 0.5833, 0.8182, 0.5, 0.8636, 0.75, 0.8636, 0.8333, 0.8182, 0.8333, 0.8182, 0.75, 0.8636, 0.1667, 0.8636, 0.25, 0.8182, 0.25, 0.8182, 0.1667, 0.8636, 0.4167, 0.8636, 0.5, 0.8182, 0.5, 0.8182, 0.4167, 0.8636, 0.6667, 0.8636, 0.75, 0.8182, 0.75, 0.8182, 0.6667, 0.8636, 0.08333, 0.8636, 0.1667, 0.8182, 0.1667, 0.8182, 0.08333, 0.8636, 0.9167, 0.8409, 1.0, 0.8182, 0.9167, 0.8182, 0.4167, 0.8182, 0.5, 0.7727, 0.5, 0.7727, 0.4167, 0.8182, 0.6667, 0.8182, 0.75, 0.7727, 0.75, 0.7727, 0.6667, 0.8182, 0.08333, 0.8182, 0.1667, 0.7727, 0.1667, 0.7727, 0.08333, 0.8182, 0.9167, 0.7955, 1.0, 0.7727, 0.9167, 0.8182, 0.3333, 0.8182, 0.4167, 0.7727, 0.4167, 0.7727, 0.3333, 0.8182, 0.5833, 0.8182, 0.6667, 0.7727, 0.6667, 0.7727, 0.5833, 0.7955, 0.0, 0.8182, 0.08333, 0.7727, 0.08333, 0.8182, 0.8333, 0.8182, 0.9167, 0.7727, 0.9167, 0.7727, 0.8333, 0.8182, 0.25, 0.8182, 0.3333, 0.7727, 0.3333, 0.7727, 0.25, 0.8182, 0.5, 0.8182, 0.5833, 0.7727, 0.5833, 0.7727, 0.5, 0.8182, 0.75, 0.8182, 0.8333, 0.7727, 0.8333, 0.7727, 0.75, 0.8182, 0.1667, 0.8182, 0.25, 0.7727, 0.25, 0.7727, 0.1667, 0.7727, 0.25, 0.7727, 0.3333, 0.7273, 0.3333, 0.7273, 0.25, 0.7727, 0.5, 0.7727, 0.5833, 0.7273, 0.5833, 0.7273, 0.5, 0.7727, 0.75, 0.7727, 0.8333, 0.7273, 0.8333, 0.7273, 0.75, 0.7727, 0.1667, 0.7727, 0.25, 0.7273, 0.25, 0.7273, 0.1667, 0.7727, 0.4167, 0.7727, 0.5, 0.7273, 0.5, 0.7273, 0.4167, 0.7727, 0.6667, 0.7727, 0.75, 0.7273, 0.75, 0.7273, 0.6667, 0.7727, 0.08333, 0.7727, 0.1667, 0.7273, 0.1667, 0.7273, 0.08333, 0.7727, 0.9167, 0.75, 1.0, 0.7273, 0.9167, 0.7727, 0.3333, 0.7727, 0.4167, 0.7273, 0.4167, 0.7273, 0.3333, 0.7727, 0.5833, 0.7727, 0.6667, 0.7273, 0.6667, 0.7273, 0.5833, 0.75, 0.0, 0.7727, 0.08333, 0.7273, 0.08333, 0.7727, 0.8333, 0.7727, 0.9167, 0.7273, 0.9167, 0.7273, 0.8333])
me_cylinder.materials.append(mat_stem)
me_cylinder.materials.append(mat_cap)
me_cylinder.update()

# ---- objects
ob_cylinder = bpy.data.objects.new('Cylinder', me_cylinder)

# ---- transforms, parenting, visibility, modifiers, constraints
ob_cylinder.location = (0.0, 0.0, 0.0)
ob_cylinder.scale = (0.02354, 0.02354, 0.09711)

# ---- collection membership
col_collection.objects.link(ob_cylinder)

# ---- scene / render settings (as saved in the file)
scene.frame_start = 1; scene.frame_end = 250; scene.frame_set(232)
scene.render.engine = 'BLENDER_EEVEE_NEXT'
scene.cycles.sampling_pattern = 'TABULATED_SOBOL'
scene.cycles.use_light_tree = False
scene.view_settings.view_transform = 'Filmic'
bpy.context.view_layer.update()

# ---- added for rendering (the .blend has no active camera and no usable light): camera, sun
cam_auto = bpy.data.cameras.new('AutoCamera')
cam_auto.lens = 50.0
cam_auto.sensor_width = 36.0
cam_auto.clip_end = 1000.0
ob_auto_camera = bpy.data.objects.new('AutoCamera', cam_auto)
scene.collection.objects.link(ob_auto_camera)
ob_auto_camera.location = (0.442075, -0.53049, 0.48343)
ob_auto_camera.rotation_euler = (1.09748, -7.21219e-08, 0.694738)
scene.camera = ob_auto_camera
light_auto_sun = bpy.data.lights.new('AutoSun', 'SUN')
light_auto_sun.energy = 3.0
light_auto_sun.angle = 0.0523599
ob_auto_sun = bpy.data.objects.new('AutoSun', light_auto_sun)
scene.collection.objects.link(ob_auto_sun)
ob_auto_sun.rotation_euler = (0.872665, 0.174533, 0.523599)
bpy.context.view_layer.update()
